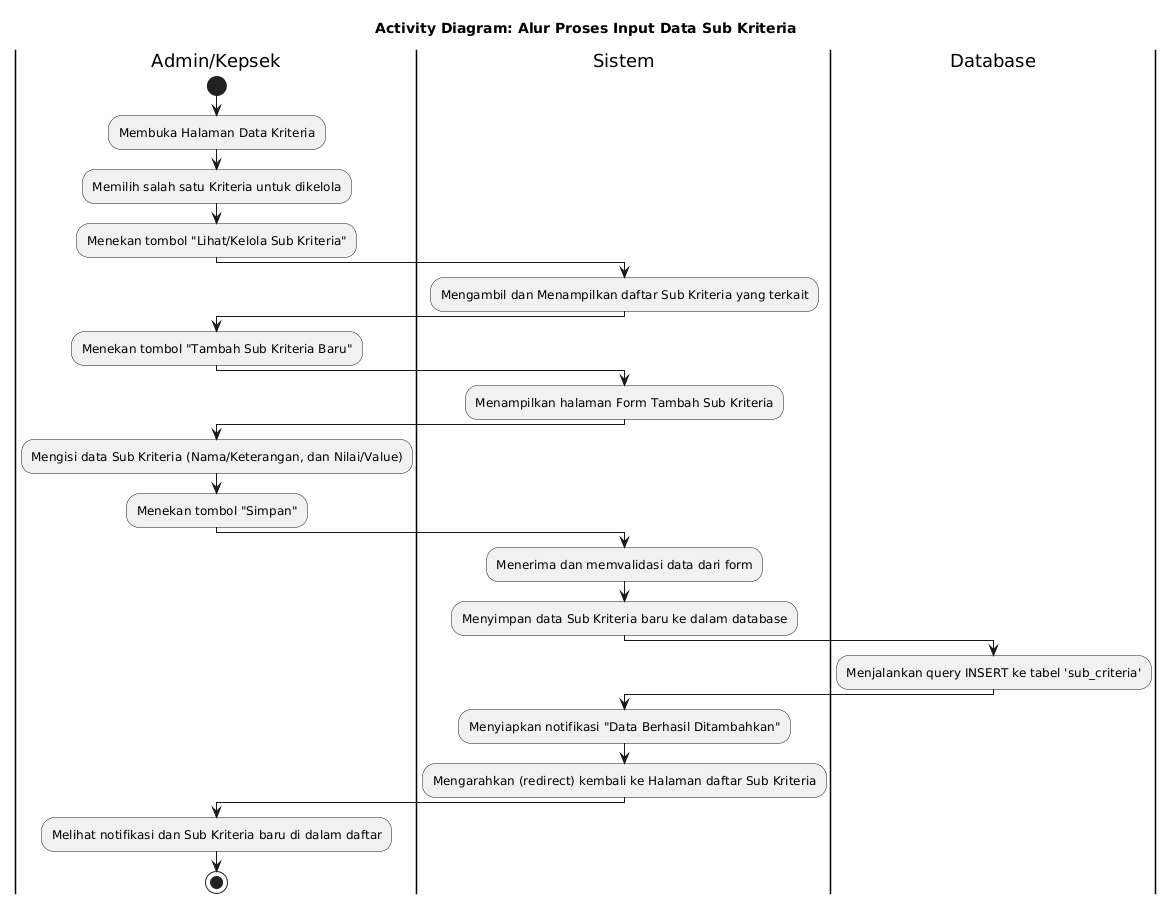

The diagram above was rendered by PlantUML. Its source (embedded in the PNG):
@startuml
title Activity Diagram: Alur Proses Input Data Sub Kriteria

|Admin/Kepsek|
start
:Membuka Halaman Data Kriteria;
:Memilih salah satu Kriteria untuk dikelola;
:Menekan tombol "Lihat/Kelola Sub Kriteria";

|Sistem|
:Mengambil dan Menampilkan daftar Sub Kriteria yang terkait;

|Admin/Kepsek|
:Menekan tombol "Tambah Sub Kriteria Baru";

|Sistem|
:Menampilkan halaman Form Tambah Sub Kriteria;

|Admin/Kepsek|
:Mengisi data Sub Kriteria (Nama/Keterangan, dan Nilai/Value);
:Menekan tombol "Simpan";

|Sistem|
:Menerima dan memvalidasi data dari form;
:Menyimpan data Sub Kriteria baru ke dalam database;

|Database|
:Menjalankan query INSERT ke tabel 'sub_criteria';

|Sistem|
:Menyiapkan notifikasi "Data Berhasil Ditambahkan";
:Mengarahkan (redirect) kembali ke Halaman daftar Sub Kriteria;

|Admin/Kepsek|
:Melihat notifikasi dan Sub Kriteria baru di dalam daftar;
stop
@enduml